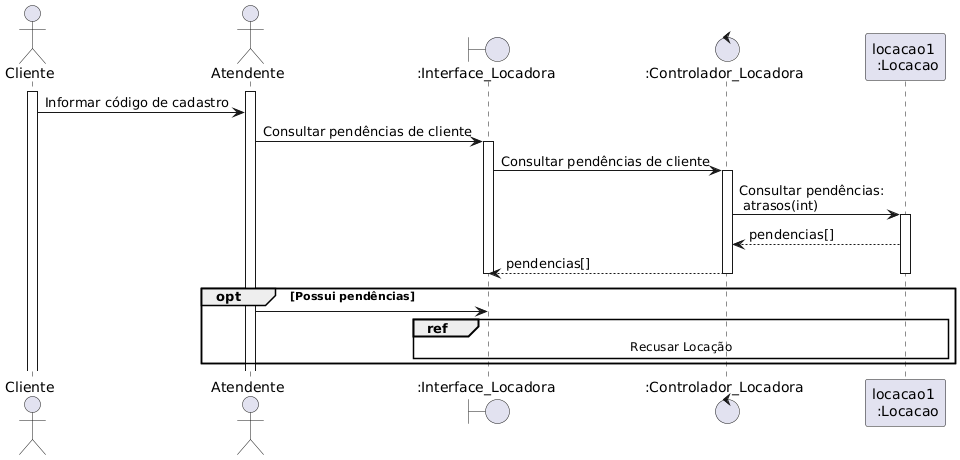

The diagram above was rendered by PlantUML. Its source (embedded in the PNG):
@startuml


actor Cliente
activate Cliente
actor Atendente
activate Atendente
boundary ":Interface_Locadora" as interface
control ":Controlador_Locadora" as controlador
participant "locacao1 \n :Locacao" as locacao

Cliente -> Atendente : Informar código de cadastro
Atendente -> interface : Consultar pendências de cliente
activate interface
interface -> controlador : Consultar pendências de cliente
activate controlador
controlador -> locacao : Consultar pendências: \n atrasos(int)
activate locacao

locacao --> controlador : pendencias[]
controlador --> interface : pendencias[]
deactivate interface
deactivate controlador
deactivate locacao

group opt [Possui pendências]
Atendente -> interface
  ref over interface, controlador, locacao
    Recusar Locação
  end ref
end

@enduml